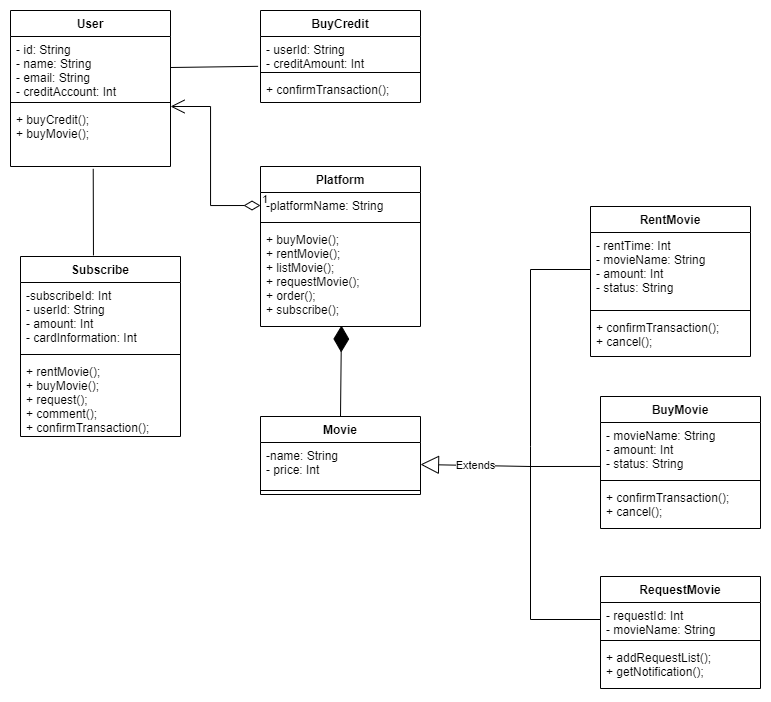

The diagram above was exported from draw.io. Its source (the exported page's mxGraphModel, read from the mxfile embedded in the PNG):
<mxGraphModel dx="827" dy="438" grid="1" gridSize="10" guides="1" tooltips="1" connect="1" arrows="1" fold="1" page="1" pageScale="1" pageWidth="827" pageHeight="1169" math="0" shadow="0">
  <root>
    <mxCell id="0" />
    <mxCell id="1" parent="0" />
    <mxCell id="3BjqTU0_lVgTS88wEbKf-33" value="Platform" style="swimlane;fontStyle=1;align=center;verticalAlign=top;childLayout=stackLayout;horizontal=1;startSize=26;horizontalStack=0;resizeParent=1;resizeParentMax=0;resizeLast=0;collapsible=1;marginBottom=0;" vertex="1" parent="1">
      <mxGeometry x="300" y="200" width="160" height="160" as="geometry" />
    </mxCell>
    <mxCell id="3BjqTU0_lVgTS88wEbKf-34" value="-platformName: String" style="text;strokeColor=none;fillColor=none;align=left;verticalAlign=top;spacingLeft=4;spacingRight=4;overflow=hidden;rotatable=0;points=[[0,0.5],[1,0.5]];portConstraint=eastwest;" vertex="1" parent="3BjqTU0_lVgTS88wEbKf-33">
      <mxGeometry y="26" width="160" height="26" as="geometry" />
    </mxCell>
    <mxCell id="3BjqTU0_lVgTS88wEbKf-35" value="" style="line;strokeWidth=1;fillColor=none;align=left;verticalAlign=middle;spacingTop=-1;spacingLeft=3;spacingRight=3;rotatable=0;labelPosition=right;points=[];portConstraint=eastwest;strokeColor=inherit;" vertex="1" parent="3BjqTU0_lVgTS88wEbKf-33">
      <mxGeometry y="52" width="160" height="8" as="geometry" />
    </mxCell>
    <mxCell id="3BjqTU0_lVgTS88wEbKf-36" value="+ buyMovie();&#10;+ rentMovie();&#10;+ listMovie();&#10;+ requestMovie();&#10;+ order();&#10;+ subscribe();" style="text;strokeColor=none;fillColor=none;align=left;verticalAlign=top;spacingLeft=4;spacingRight=4;overflow=hidden;rotatable=0;points=[[0,0.5],[1,0.5]];portConstraint=eastwest;" vertex="1" parent="3BjqTU0_lVgTS88wEbKf-33">
      <mxGeometry y="60" width="160" height="100" as="geometry" />
    </mxCell>
    <mxCell id="3BjqTU0_lVgTS88wEbKf-37" value="BuyCredit" style="swimlane;fontStyle=1;align=center;verticalAlign=top;childLayout=stackLayout;horizontal=1;startSize=26;horizontalStack=0;resizeParent=1;resizeParentMax=0;resizeLast=0;collapsible=1;marginBottom=0;" vertex="1" parent="1">
      <mxGeometry x="300" y="44" width="160" height="92" as="geometry" />
    </mxCell>
    <mxCell id="3BjqTU0_lVgTS88wEbKf-38" value="- userId: String&#10;- creditAmount: Int" style="text;strokeColor=none;fillColor=none;align=left;verticalAlign=top;spacingLeft=4;spacingRight=4;overflow=hidden;rotatable=0;points=[[0,0.5],[1,0.5]];portConstraint=eastwest;" vertex="1" parent="3BjqTU0_lVgTS88wEbKf-37">
      <mxGeometry y="26" width="160" height="32" as="geometry" />
    </mxCell>
    <mxCell id="3BjqTU0_lVgTS88wEbKf-39" value="" style="line;strokeWidth=1;fillColor=none;align=left;verticalAlign=middle;spacingTop=-1;spacingLeft=3;spacingRight=3;rotatable=0;labelPosition=right;points=[];portConstraint=eastwest;strokeColor=inherit;" vertex="1" parent="3BjqTU0_lVgTS88wEbKf-37">
      <mxGeometry y="58" width="160" height="8" as="geometry" />
    </mxCell>
    <mxCell id="3BjqTU0_lVgTS88wEbKf-40" value="+ confirmTransaction();" style="text;strokeColor=none;fillColor=none;align=left;verticalAlign=top;spacingLeft=4;spacingRight=4;overflow=hidden;rotatable=0;points=[[0,0.5],[1,0.5]];portConstraint=eastwest;" vertex="1" parent="3BjqTU0_lVgTS88wEbKf-37">
      <mxGeometry y="66" width="160" height="26" as="geometry" />
    </mxCell>
    <mxCell id="3BjqTU0_lVgTS88wEbKf-41" value="BuyMovie" style="swimlane;fontStyle=1;align=center;verticalAlign=top;childLayout=stackLayout;horizontal=1;startSize=26;horizontalStack=0;resizeParent=1;resizeParentMax=0;resizeLast=0;collapsible=1;marginBottom=0;" vertex="1" parent="1">
      <mxGeometry x="640" y="430" width="160" height="132" as="geometry" />
    </mxCell>
    <mxCell id="3BjqTU0_lVgTS88wEbKf-42" value="- movieName: String&#10;- amount: Int&#10;- status: String" style="text;strokeColor=none;fillColor=none;align=left;verticalAlign=top;spacingLeft=4;spacingRight=4;overflow=hidden;rotatable=0;points=[[0,0.5],[1,0.5]];portConstraint=eastwest;" vertex="1" parent="3BjqTU0_lVgTS88wEbKf-41">
      <mxGeometry y="26" width="160" height="54" as="geometry" />
    </mxCell>
    <mxCell id="3BjqTU0_lVgTS88wEbKf-43" value="" style="line;strokeWidth=1;fillColor=none;align=left;verticalAlign=middle;spacingTop=-1;spacingLeft=3;spacingRight=3;rotatable=0;labelPosition=right;points=[];portConstraint=eastwest;strokeColor=inherit;" vertex="1" parent="3BjqTU0_lVgTS88wEbKf-41">
      <mxGeometry y="80" width="160" height="8" as="geometry" />
    </mxCell>
    <mxCell id="3BjqTU0_lVgTS88wEbKf-44" value="+ confirmTransaction();&#10;+ cancel();" style="text;strokeColor=none;fillColor=none;align=left;verticalAlign=top;spacingLeft=4;spacingRight=4;overflow=hidden;rotatable=0;points=[[0,0.5],[1,0.5]];portConstraint=eastwest;" vertex="1" parent="3BjqTU0_lVgTS88wEbKf-41">
      <mxGeometry y="88" width="160" height="44" as="geometry" />
    </mxCell>
    <mxCell id="3BjqTU0_lVgTS88wEbKf-45" value="RequestMovie" style="swimlane;fontStyle=1;align=center;verticalAlign=top;childLayout=stackLayout;horizontal=1;startSize=26;horizontalStack=0;resizeParent=1;resizeParentMax=0;resizeLast=0;collapsible=1;marginBottom=0;" vertex="1" parent="1">
      <mxGeometry x="640" y="610" width="160" height="112" as="geometry" />
    </mxCell>
    <mxCell id="3BjqTU0_lVgTS88wEbKf-46" value="- requestId: Int&#10;- movieName: String" style="text;strokeColor=none;fillColor=none;align=left;verticalAlign=top;spacingLeft=4;spacingRight=4;overflow=hidden;rotatable=0;points=[[0,0.5],[1,0.5]];portConstraint=eastwest;" vertex="1" parent="3BjqTU0_lVgTS88wEbKf-45">
      <mxGeometry y="26" width="160" height="34" as="geometry" />
    </mxCell>
    <mxCell id="3BjqTU0_lVgTS88wEbKf-47" value="" style="line;strokeWidth=1;fillColor=none;align=left;verticalAlign=middle;spacingTop=-1;spacingLeft=3;spacingRight=3;rotatable=0;labelPosition=right;points=[];portConstraint=eastwest;strokeColor=inherit;" vertex="1" parent="3BjqTU0_lVgTS88wEbKf-45">
      <mxGeometry y="60" width="160" height="8" as="geometry" />
    </mxCell>
    <mxCell id="3BjqTU0_lVgTS88wEbKf-48" value="+ addRequestList();&#10;+ getNotification();" style="text;strokeColor=none;fillColor=none;align=left;verticalAlign=top;spacingLeft=4;spacingRight=4;overflow=hidden;rotatable=0;points=[[0,0.5],[1,0.5]];portConstraint=eastwest;" vertex="1" parent="3BjqTU0_lVgTS88wEbKf-45">
      <mxGeometry y="68" width="160" height="44" as="geometry" />
    </mxCell>
    <mxCell id="3BjqTU0_lVgTS88wEbKf-49" value="RentMovie" style="swimlane;fontStyle=1;align=center;verticalAlign=top;childLayout=stackLayout;horizontal=1;startSize=26;horizontalStack=0;resizeParent=1;resizeParentMax=0;resizeLast=0;collapsible=1;marginBottom=0;" vertex="1" parent="1">
      <mxGeometry x="630" y="240" width="160" height="150" as="geometry" />
    </mxCell>
    <mxCell id="3BjqTU0_lVgTS88wEbKf-50" value="- rentTime: Int&#10;- movieName: String&#10;- amount: Int&#10;- status: String" style="text;strokeColor=none;fillColor=none;align=left;verticalAlign=top;spacingLeft=4;spacingRight=4;overflow=hidden;rotatable=0;points=[[0,0.5],[1,0.5]];portConstraint=eastwest;" vertex="1" parent="3BjqTU0_lVgTS88wEbKf-49">
      <mxGeometry y="26" width="160" height="74" as="geometry" />
    </mxCell>
    <mxCell id="3BjqTU0_lVgTS88wEbKf-51" value="" style="line;strokeWidth=1;fillColor=none;align=left;verticalAlign=middle;spacingTop=-1;spacingLeft=3;spacingRight=3;rotatable=0;labelPosition=right;points=[];portConstraint=eastwest;strokeColor=inherit;" vertex="1" parent="3BjqTU0_lVgTS88wEbKf-49">
      <mxGeometry y="100" width="160" height="8" as="geometry" />
    </mxCell>
    <mxCell id="3BjqTU0_lVgTS88wEbKf-52" value="+ confirmTransaction();&#10;+ cancel();" style="text;strokeColor=none;fillColor=none;align=left;verticalAlign=top;spacingLeft=4;spacingRight=4;overflow=hidden;rotatable=0;points=[[0,0.5],[1,0.5]];portConstraint=eastwest;" vertex="1" parent="3BjqTU0_lVgTS88wEbKf-49">
      <mxGeometry y="108" width="160" height="42" as="geometry" />
    </mxCell>
    <mxCell id="3BjqTU0_lVgTS88wEbKf-53" value="Movie" style="swimlane;fontStyle=1;align=center;verticalAlign=top;childLayout=stackLayout;horizontal=1;startSize=26;horizontalStack=0;resizeParent=1;resizeParentMax=0;resizeLast=0;collapsible=1;marginBottom=0;" vertex="1" parent="1">
      <mxGeometry x="300" y="450" width="160" height="78" as="geometry" />
    </mxCell>
    <mxCell id="3BjqTU0_lVgTS88wEbKf-54" value="-name: String&#10;- price: Int" style="text;strokeColor=none;fillColor=none;align=left;verticalAlign=top;spacingLeft=4;spacingRight=4;overflow=hidden;rotatable=0;points=[[0,0.5],[1,0.5]];portConstraint=eastwest;" vertex="1" parent="3BjqTU0_lVgTS88wEbKf-53">
      <mxGeometry y="26" width="160" height="44" as="geometry" />
    </mxCell>
    <mxCell id="3BjqTU0_lVgTS88wEbKf-55" value="" style="line;strokeWidth=1;fillColor=none;align=left;verticalAlign=middle;spacingTop=-1;spacingLeft=3;spacingRight=3;rotatable=0;labelPosition=right;points=[];portConstraint=eastwest;strokeColor=inherit;" vertex="1" parent="3BjqTU0_lVgTS88wEbKf-53">
      <mxGeometry y="70" width="160" height="8" as="geometry" />
    </mxCell>
    <mxCell id="3BjqTU0_lVgTS88wEbKf-57" value="Subscribe" style="swimlane;fontStyle=1;align=center;verticalAlign=top;childLayout=stackLayout;horizontal=1;startSize=26;horizontalStack=0;resizeParent=1;resizeParentMax=0;resizeLast=0;collapsible=1;marginBottom=0;" vertex="1" parent="1">
      <mxGeometry x="60" y="290" width="160" height="180" as="geometry" />
    </mxCell>
    <mxCell id="3BjqTU0_lVgTS88wEbKf-58" value="-subscribeId: Int&#10;- userId: String&#10;- amount: Int&#10;- cardInformation: Int" style="text;strokeColor=none;fillColor=none;align=left;verticalAlign=top;spacingLeft=4;spacingRight=4;overflow=hidden;rotatable=0;points=[[0,0.5],[1,0.5]];portConstraint=eastwest;" vertex="1" parent="3BjqTU0_lVgTS88wEbKf-57">
      <mxGeometry y="26" width="160" height="68" as="geometry" />
    </mxCell>
    <mxCell id="3BjqTU0_lVgTS88wEbKf-59" value="" style="line;strokeWidth=1;fillColor=none;align=left;verticalAlign=middle;spacingTop=-1;spacingLeft=3;spacingRight=3;rotatable=0;labelPosition=right;points=[];portConstraint=eastwest;strokeColor=inherit;" vertex="1" parent="3BjqTU0_lVgTS88wEbKf-57">
      <mxGeometry y="94" width="160" height="8" as="geometry" />
    </mxCell>
    <mxCell id="3BjqTU0_lVgTS88wEbKf-60" value="+ rentMovie();&#10;+ buyMovie();&#10;+ request();&#10;+ comment();&#10;+ confirmTransaction();" style="text;strokeColor=none;fillColor=none;align=left;verticalAlign=top;spacingLeft=4;spacingRight=4;overflow=hidden;rotatable=0;points=[[0,0.5],[1,0.5]];portConstraint=eastwest;" vertex="1" parent="3BjqTU0_lVgTS88wEbKf-57">
      <mxGeometry y="102" width="160" height="78" as="geometry" />
    </mxCell>
    <mxCell id="3BjqTU0_lVgTS88wEbKf-61" value="User" style="swimlane;fontStyle=1;align=center;verticalAlign=top;childLayout=stackLayout;horizontal=1;startSize=26;horizontalStack=0;resizeParent=1;resizeParentMax=0;resizeLast=0;collapsible=1;marginBottom=0;" vertex="1" parent="1">
      <mxGeometry x="50" y="44" width="160" height="156" as="geometry" />
    </mxCell>
    <mxCell id="3BjqTU0_lVgTS88wEbKf-62" value="- id: String&#10;- name: String&#10;- email: String&#10;- creditAccount: Int " style="text;strokeColor=none;fillColor=none;align=left;verticalAlign=top;spacingLeft=4;spacingRight=4;overflow=hidden;rotatable=0;points=[[0,0.5],[1,0.5]];portConstraint=eastwest;" vertex="1" parent="3BjqTU0_lVgTS88wEbKf-61">
      <mxGeometry y="26" width="160" height="62" as="geometry" />
    </mxCell>
    <mxCell id="3BjqTU0_lVgTS88wEbKf-63" value="" style="line;strokeWidth=1;fillColor=none;align=left;verticalAlign=middle;spacingTop=-1;spacingLeft=3;spacingRight=3;rotatable=0;labelPosition=right;points=[];portConstraint=eastwest;strokeColor=inherit;" vertex="1" parent="3BjqTU0_lVgTS88wEbKf-61">
      <mxGeometry y="88" width="160" height="8" as="geometry" />
    </mxCell>
    <mxCell id="3BjqTU0_lVgTS88wEbKf-64" value="+ buyCredit();&#10;+ buyMovie();" style="text;strokeColor=none;fillColor=none;align=left;verticalAlign=top;spacingLeft=4;spacingRight=4;overflow=hidden;rotatable=0;points=[[0,0.5],[1,0.5]];portConstraint=eastwest;" vertex="1" parent="3BjqTU0_lVgTS88wEbKf-61">
      <mxGeometry y="96" width="160" height="60" as="geometry" />
    </mxCell>
    <mxCell id="3BjqTU0_lVgTS88wEbKf-70" value="Extends" style="endArrow=block;endSize=16;endFill=0;html=1;rounded=0;entryX=1;entryY=0.5;entryDx=0;entryDy=0;" edge="1" parent="1" target="3BjqTU0_lVgTS88wEbKf-54">
      <mxGeometry width="160" relative="1" as="geometry">
        <mxPoint x="570" y="500" as="sourcePoint" />
        <mxPoint x="460" y="540" as="targetPoint" />
      </mxGeometry>
    </mxCell>
    <mxCell id="3BjqTU0_lVgTS88wEbKf-73" value="" style="endArrow=none;html=1;rounded=0;exitX=0;exitY=0.5;exitDx=0;exitDy=0;entryX=0;entryY=0.5;entryDx=0;entryDy=0;" edge="1" parent="1" source="3BjqTU0_lVgTS88wEbKf-46" target="3BjqTU0_lVgTS88wEbKf-50">
      <mxGeometry width="50" height="50" relative="1" as="geometry">
        <mxPoint x="570" y="640" as="sourcePoint" />
        <mxPoint x="570" y="320" as="targetPoint" />
        <Array as="points">
          <mxPoint x="570" y="653" />
          <mxPoint x="570" y="480" />
          <mxPoint x="570" y="303" />
        </Array>
      </mxGeometry>
    </mxCell>
    <mxCell id="3BjqTU0_lVgTS88wEbKf-77" value="" style="endArrow=diamondThin;endFill=1;endSize=24;html=1;rounded=0;labelBackgroundColor=default;strokeColor=default;fontFamily=Helvetica;fontSize=11;fontColor=default;shape=connector;entryX=0.506;entryY=0.99;entryDx=0;entryDy=0;entryPerimeter=0;exitX=0.5;exitY=0;exitDx=0;exitDy=0;" edge="1" parent="1" source="3BjqTU0_lVgTS88wEbKf-53" target="3BjqTU0_lVgTS88wEbKf-36">
      <mxGeometry width="160" relative="1" as="geometry">
        <mxPoint x="320" y="420" as="sourcePoint" />
        <mxPoint x="480" y="420" as="targetPoint" />
      </mxGeometry>
    </mxCell>
    <mxCell id="3BjqTU0_lVgTS88wEbKf-78" value="" style="endArrow=none;html=1;rounded=0;labelBackgroundColor=default;strokeColor=default;fontFamily=Helvetica;fontSize=11;fontColor=default;shape=connector;exitX=0.456;exitY=-0.006;exitDx=0;exitDy=0;exitPerimeter=0;entryX=0.517;entryY=1.039;entryDx=0;entryDy=0;entryPerimeter=0;" edge="1" parent="1" source="3BjqTU0_lVgTS88wEbKf-57" target="3BjqTU0_lVgTS88wEbKf-64">
      <mxGeometry width="50" height="50" relative="1" as="geometry">
        <mxPoint x="130" y="270" as="sourcePoint" />
        <mxPoint x="180" y="220" as="targetPoint" />
      </mxGeometry>
    </mxCell>
    <mxCell id="3BjqTU0_lVgTS88wEbKf-79" value="" style="endArrow=none;html=1;rounded=0;labelBackgroundColor=default;strokeColor=default;fontFamily=Helvetica;fontSize=11;fontColor=default;shape=connector;exitX=1;exitY=0.5;exitDx=0;exitDy=0;entryX=-0.015;entryY=0.932;entryDx=0;entryDy=0;entryPerimeter=0;" edge="1" parent="1" source="3BjqTU0_lVgTS88wEbKf-62" target="3BjqTU0_lVgTS88wEbKf-38">
      <mxGeometry width="50" height="50" relative="1" as="geometry">
        <mxPoint x="250" y="110" as="sourcePoint" />
        <mxPoint x="300" y="60" as="targetPoint" />
      </mxGeometry>
    </mxCell>
    <mxCell id="3BjqTU0_lVgTS88wEbKf-80" value="1" style="endArrow=open;html=1;endSize=12;startArrow=diamondThin;startSize=14;startFill=0;edgeStyle=orthogonalEdgeStyle;align=left;verticalAlign=bottom;rounded=0;labelBackgroundColor=default;strokeColor=default;fontFamily=Helvetica;fontSize=11;fontColor=default;shape=connector;exitX=0;exitY=0.5;exitDx=0;exitDy=0;" edge="1" parent="1" source="3BjqTU0_lVgTS88wEbKf-34">
      <mxGeometry x="-1" y="3" relative="1" as="geometry">
        <mxPoint x="260" y="270" as="sourcePoint" />
        <mxPoint x="210" y="140" as="targetPoint" />
        <Array as="points">
          <mxPoint x="250" y="239" />
          <mxPoint x="250" y="140" />
          <mxPoint x="210" y="140" />
        </Array>
      </mxGeometry>
    </mxCell>
    <mxCell id="3BjqTU0_lVgTS88wEbKf-81" value="" style="endArrow=none;html=1;rounded=0;labelBackgroundColor=default;strokeColor=default;fontFamily=Helvetica;fontSize=11;fontColor=default;shape=connector;entryX=-0.002;entryY=0.814;entryDx=0;entryDy=0;entryPerimeter=0;" edge="1" parent="1" target="3BjqTU0_lVgTS88wEbKf-42">
      <mxGeometry width="50" height="50" relative="1" as="geometry">
        <mxPoint x="570" y="500" as="sourcePoint" />
        <mxPoint x="620" y="440" as="targetPoint" />
      </mxGeometry>
    </mxCell>
  </root>
</mxGraphModel>